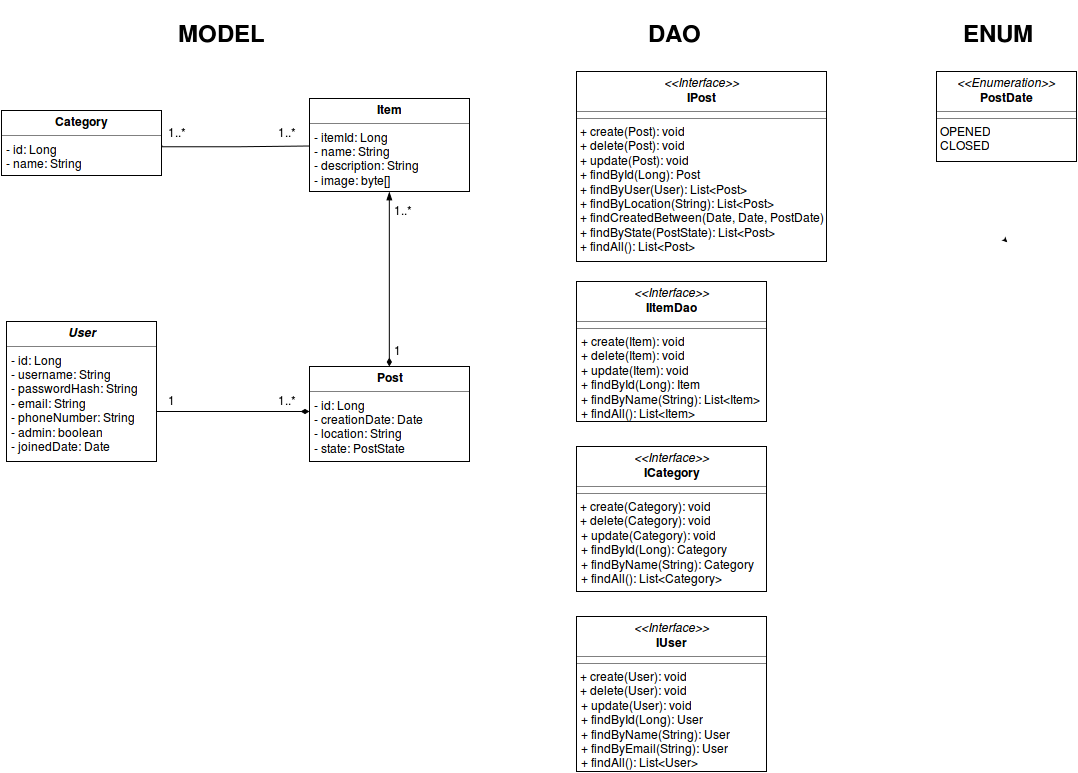

The diagram above was exported from draw.io. Its source (the exported page's mxGraphModel, read from the mxfile embedded in the PNG):
<mxGraphModel dx="1138" dy="1748" grid="1" gridSize="10" guides="1" tooltips="1" connect="1" arrows="1" fold="1" page="1" pageScale="1" pageWidth="850" pageHeight="1100" math="0" shadow="0">
  <root>
    <mxCell id="0" />
    <mxCell id="1" parent="0" />
    <mxCell id="6" value="&lt;p style=&quot;margin: 0px ; margin-top: 4px ; text-align: center&quot;&gt;&lt;b&gt;Post&lt;/b&gt;&lt;/p&gt;&lt;hr size=&quot;1&quot;&gt;&lt;p style=&quot;margin: 0px ; margin-left: 4px&quot;&gt;- id: Long&lt;/p&gt;&lt;p style=&quot;margin: 0px ; margin-left: 4px&quot;&gt;- creationDate: Date&lt;/p&gt;&lt;p style=&quot;margin: 0px ; margin-left: 4px&quot;&gt;- location: String&lt;/p&gt;&lt;p style=&quot;margin: 0px ; margin-left: 4px&quot;&gt;- state: PostState&lt;/p&gt;&lt;hr size=&quot;1&quot;&gt;&lt;p style=&quot;margin: 0px ; margin-left: 4px&quot;&gt;&lt;br&gt;&lt;/p&gt;" style="verticalAlign=top;align=left;overflow=fill;fontSize=12;fontFamily=Helvetica;html=1;" vertex="1" parent="1">
      <mxGeometry x="333" y="355" width="160" height="95" as="geometry" />
    </mxCell>
    <mxCell id="7" value="&lt;p style=&quot;margin: 0px ; margin-top: 4px ; text-align: center&quot;&gt;&lt;b&gt;&lt;i&gt;User&lt;/i&gt;&lt;/b&gt;&lt;/p&gt;&lt;hr size=&quot;1&quot;&gt;&lt;p style=&quot;margin: 0px ; margin-left: 4px&quot;&gt;- id: Long&lt;br&gt;&lt;/p&gt;&lt;p style=&quot;margin: 0px ; margin-left: 4px&quot;&gt;- username: String&lt;br&gt;&lt;/p&gt;&lt;p style=&quot;margin: 0px ; margin-left: 4px&quot;&gt;- passwordHash: String&lt;br&gt;&lt;/p&gt;&lt;p style=&quot;margin: 0px ; margin-left: 4px&quot;&gt;- email: String&lt;br&gt;&lt;/p&gt;&lt;p style=&quot;margin: 0px ; margin-left: 4px&quot;&gt;- phoneNumber: String&lt;br&gt;&lt;/p&gt;&lt;p style=&quot;margin: 0px ; margin-left: 4px&quot;&gt;- admin: boolean&lt;br&gt;&lt;/p&gt;&lt;p style=&quot;margin: 0px ; margin-left: 4px&quot;&gt;- &lt;span&gt;joinedDate: Date&lt;br&gt;&lt;/span&gt;&lt;/p&gt;" style="verticalAlign=top;align=left;overflow=fill;fontSize=12;fontFamily=Helvetica;html=1;" vertex="1" parent="1">
      <mxGeometry x="30" y="310" width="150" height="140" as="geometry" />
    </mxCell>
    <mxCell id="6747455d5b54ac60-18" value="&lt;p style=&quot;margin: 0px ; margin-top: 4px ; text-align: center&quot;&gt;&lt;b&gt;Category&lt;/b&gt;&lt;/p&gt;&lt;hr size=&quot;1&quot;&gt;&lt;p style=&quot;margin: 0px ; margin-left: 4px&quot;&gt;- id: Long&lt;/p&gt;&lt;p style=&quot;margin: 0px ; margin-left: 4px&quot;&gt;- name: String&lt;/p&gt;&lt;hr size=&quot;1&quot;&gt;" style="verticalAlign=top;align=left;overflow=fill;fontSize=12;fontFamily=Helvetica;html=1;" vertex="1" parent="1">
      <mxGeometry x="25" y="99" width="160" height="65" as="geometry" />
    </mxCell>
    <mxCell id="6747455d5b54ac60-22" value="&lt;p style=&quot;margin: 0px ; margin-top: 4px ; text-align: center&quot;&gt;&lt;b&gt;Item&lt;/b&gt;&lt;/p&gt;&lt;hr size=&quot;1&quot;&gt;&lt;p style=&quot;margin: 0px ; margin-left: 4px&quot;&gt;- itemId: Long&lt;/p&gt;&lt;p style=&quot;margin: 0px ; margin-left: 4px&quot;&gt;- name: String&lt;/p&gt;&lt;p style=&quot;margin: 0px ; margin-left: 4px&quot;&gt;- description: String&lt;/p&gt;&lt;p style=&quot;margin: 0px ; margin-left: 4px&quot;&gt;- image: byte[]&lt;/p&gt;&lt;hr size=&quot;1&quot;&gt;" style="verticalAlign=top;align=left;overflow=fill;fontSize=12;fontFamily=Helvetica;html=1;" vertex="1" parent="1">
      <mxGeometry x="333" y="87" width="160" height="93" as="geometry" />
    </mxCell>
    <mxCell id="6747455d5b54ac60-31" style="edgeStyle=orthogonalEdgeStyle;rounded=0;html=1;entryX=0.5;entryY=1;endArrow=blockThin;endFill=1;jettySize=auto;orthogonalLoop=1;startArrow=diamondThin;startFill=1;" edge="1" parent="1" source="6" target="6747455d5b54ac60-22">
      <mxGeometry relative="1" as="geometry" />
    </mxCell>
    <mxCell id="6747455d5b54ac60-33" value="1..*" style="text;html=1;resizable=0;points=[];autosize=1;align=left;verticalAlign=top;spacingTop=-4;" vertex="1" parent="1">
      <mxGeometry x="416" y="190" width="30" height="20" as="geometry" />
    </mxCell>
    <mxCell id="6747455d5b54ac60-34" value="1" style="text;html=1;resizable=0;points=[];autosize=1;align=left;verticalAlign=top;spacingTop=-4;" vertex="1" parent="1">
      <mxGeometry x="416" y="330" width="20" height="20" as="geometry" />
    </mxCell>
    <mxCell id="6747455d5b54ac60-35" style="edgeStyle=orthogonalEdgeStyle;rounded=0;html=1;entryX=0;entryY=0.5;startArrow=none;startFill=0;endArrow=none;endFill=0;jettySize=auto;orthogonalLoop=1;" edge="1" parent="1">
      <mxGeometry relative="1" as="geometry">
        <mxPoint x="185" y="134" as="sourcePoint" />
        <mxPoint x="332.94444444444446" y="134.44444444444434" as="targetPoint" />
        <Array as="points">
          <mxPoint x="185" y="135" />
          <mxPoint x="259" y="135" />
        </Array>
      </mxGeometry>
    </mxCell>
    <mxCell id="6747455d5b54ac60-36" value="1..*" style="text;html=1;resizable=0;points=[];autosize=1;align=left;verticalAlign=top;spacingTop=-4;" vertex="1" parent="1">
      <mxGeometry x="190" y="112" width="30" height="20" as="geometry" />
    </mxCell>
    <mxCell id="6747455d5b54ac60-37" value="1..*" style="text;html=1;resizable=0;points=[];autosize=1;align=left;verticalAlign=top;spacingTop=-4;" vertex="1" parent="1">
      <mxGeometry x="300" y="112" width="30" height="20" as="geometry" />
    </mxCell>
    <mxCell id="6a59402392146cb5-21" value="" style="endArrow=diamondThin;html=1;strokeWidth=1;endFill=1;" edge="1" parent="1">
      <mxGeometry width="50" height="50" relative="1" as="geometry">
        <mxPoint x="180" y="400" as="sourcePoint" />
        <mxPoint x="333" y="400" as="targetPoint" />
      </mxGeometry>
    </mxCell>
    <mxCell id="6a59402392146cb5-22" value="1" style="text;html=1;resizable=0;points=[];autosize=1;align=left;verticalAlign=top;spacingTop=-4;" vertex="1" parent="1">
      <mxGeometry x="190" y="380" width="20" height="20" as="geometry" />
    </mxCell>
    <mxCell id="6a59402392146cb5-25" value="1..*&lt;br&gt;" style="text;html=1;resizable=0;points=[];autosize=1;align=left;verticalAlign=top;spacingTop=-4;" vertex="1" parent="1">
      <mxGeometry x="300" y="380" width="30" height="20" as="geometry" />
    </mxCell>
    <mxCell id="6a59402392146cb5-26" style="edgeStyle=orthogonalEdgeStyle;rounded=0;html=1;exitX=0.5;exitY=1;entryX=0.5;entryY=1;jettySize=auto;orthogonalLoop=1;" edge="1" parent="1">
      <mxGeometry x="1030" y="230" as="geometry">
        <mxPoint x="1030" y="230" as="sourcePoint" />
        <mxPoint x="1030" y="230" as="targetPoint" />
      </mxGeometry>
    </mxCell>
    <mxCell id="6a59402392146cb5-27" value="&lt;p style=&quot;margin: 0px ; margin-top: 4px ; text-align: center&quot;&gt;&lt;i&gt;&amp;lt;&amp;lt;Interface&amp;gt;&amp;gt;&lt;/i&gt;&lt;br&gt;&lt;b&gt;IItemDao&lt;/b&gt;&lt;/p&gt;&lt;hr size=&quot;1&quot;&gt;&lt;hr size=&quot;1&quot;&gt;&lt;p style=&quot;margin: 0px ; margin-left: 4px&quot;&gt;+ create(Item): void&lt;br&gt;+ delete(Item): void&lt;br&gt;&lt;/p&gt;&lt;p style=&quot;margin: 0px ; margin-left: 4px&quot;&gt;+ update(Item): void&lt;br&gt;&lt;/p&gt;&lt;p style=&quot;margin: 0px ; margin-left: 4px&quot;&gt;+ findById(Long): Item&lt;/p&gt;&lt;p style=&quot;margin: 0px ; margin-left: 4px&quot;&gt;+ findByName(String): List&amp;lt;Item&amp;gt;&lt;br&gt;&lt;/p&gt;&lt;p style=&quot;margin: 0px ; margin-left: 4px&quot;&gt;+ findAll(): List&amp;lt;Item&amp;gt;&lt;br&gt;&lt;/p&gt;" style="verticalAlign=top;align=left;overflow=fill;fontSize=12;fontFamily=Helvetica;html=1;" vertex="1" parent="1">
      <mxGeometry x="600" y="270" width="190" height="140" as="geometry" />
    </mxCell>
    <mxCell id="6a59402392146cb5-28" value="&lt;p style=&quot;margin: 0px ; margin-top: 4px ; text-align: center&quot;&gt;&lt;i&gt;&amp;lt;&amp;lt;Interface&amp;gt;&amp;gt;&lt;/i&gt;&lt;br&gt;&lt;b&gt;IPost&lt;/b&gt;&lt;/p&gt;&lt;hr size=&quot;1&quot;&gt;&lt;hr size=&quot;1&quot;&gt;&amp;nbsp;+ create(Post): void&lt;br&gt;&amp;nbsp;+ delete(Post): void&lt;br&gt;&amp;nbsp;+ update(Post): void&lt;br&gt;&amp;nbsp;+ findById(Long): Post&lt;br&gt;&amp;nbsp;+ findByUser(User): List&amp;lt;Post&amp;gt;&lt;br&gt;&amp;nbsp;+ findByLocation(String): List&amp;lt;Post&amp;gt;&lt;br&gt;&amp;nbsp;+ findCreatedBetween(Date, Date, PostDate)&lt;br&gt;&amp;nbsp;+ findByState(PostState): List&amp;lt;Post&amp;gt;&lt;br&gt;&amp;nbsp;+ findAll(): List&amp;lt;Post&amp;gt;&lt;p&gt;&lt;br&gt;&lt;/p&gt;" style="verticalAlign=top;align=left;overflow=fill;fontSize=12;fontFamily=Helvetica;html=1;" vertex="1" parent="1">
      <mxGeometry x="600" y="60" width="250" height="190" as="geometry" />
    </mxCell>
    <mxCell id="6a59402392146cb5-29" value="&lt;p style=&quot;margin: 0px ; margin-top: 4px ; text-align: center&quot;&gt;&lt;i&gt;&amp;lt;&amp;lt;Interface&amp;gt;&amp;gt;&lt;/i&gt;&lt;br&gt;&lt;b&gt;ICategory&lt;/b&gt;&lt;/p&gt;&lt;hr size=&quot;1&quot;&gt;&lt;hr size=&quot;1&quot;&gt;&amp;nbsp;+ create(Category): void&lt;br&gt;&amp;nbsp;+ delete(Category): void&lt;br&gt;&lt;p style=&quot;margin: 0px ; margin-left: 4px&quot;&gt;+ update(Category): void&lt;/p&gt;&lt;p style=&quot;margin: 0px ; margin-left: 4px&quot;&gt;+ findById(Long): Category&lt;/p&gt;&lt;p style=&quot;margin: 0px ; margin-left: 4px&quot;&gt;+ findByName(String): Category&lt;br&gt;&lt;/p&gt;&lt;p style=&quot;margin: 0px ; margin-left: 4px&quot;&gt;+ findAll(): List&amp;lt;Category&amp;gt;&lt;br&gt;&lt;/p&gt;" style="verticalAlign=top;align=left;overflow=fill;fontSize=12;fontFamily=Helvetica;html=1;" vertex="1" parent="1">
      <mxGeometry x="600" y="435" width="190" height="145" as="geometry" />
    </mxCell>
    <mxCell id="6a59402392146cb5-30" value="&lt;p style=&quot;margin: 0px ; margin-top: 4px ; text-align: center&quot;&gt;&lt;i&gt;&amp;lt;&amp;lt;Interface&amp;gt;&amp;gt;&lt;/i&gt;&lt;br&gt;&lt;b&gt;IUser&lt;/b&gt;&lt;/p&gt;&lt;hr size=&quot;1&quot;&gt;&lt;hr size=&quot;1&quot;&gt;&amp;nbsp;+ create(User): void&lt;br&gt;&amp;nbsp;+ delete(User): void&lt;br&gt;&lt;p style=&quot;margin: 0px ; margin-left: 4px&quot;&gt;+ update(User): void&lt;/p&gt;&lt;p style=&quot;margin: 0px ; margin-left: 4px&quot;&gt;+ findById(Long): User&lt;/p&gt;&lt;p style=&quot;margin: 0px ; margin-left: 4px&quot;&gt;+ findByName(String): User&lt;/p&gt;&lt;p style=&quot;margin: 0px ; margin-left: 4px&quot;&gt;+ findByEmail(String): User&lt;/p&gt;&lt;p style=&quot;margin: 0px ; margin-left: 4px&quot;&gt;+ findAll(): List&amp;lt;User&amp;gt;&lt;br&gt;&lt;/p&gt;" style="verticalAlign=top;align=left;overflow=fill;fontSize=12;fontFamily=Helvetica;html=1;" vertex="1" parent="1">
      <mxGeometry x="600" y="605" width="190" height="155" as="geometry" />
    </mxCell>
    <mxCell id="6a59402392146cb5-31" value="&lt;h1&gt;DAO&lt;/h1&gt;" style="text;html=1;resizable=0;points=[];autosize=1;align=left;verticalAlign=top;spacingTop=-4;" vertex="1" parent="1">
      <mxGeometry x="670" y="-10" width="70" height="50" as="geometry" />
    </mxCell>
    <mxCell id="6a59402392146cb5-32" value="&lt;h1&gt;MODEL&lt;/h1&gt;" style="text;html=1;resizable=0;points=[];autosize=1;align=left;verticalAlign=top;spacingTop=-4;" vertex="1" parent="1">
      <mxGeometry x="200" y="-10" width="100" height="50" as="geometry" />
    </mxCell>
    <mxCell id="31b392b9d6332183-10" value="&lt;h1&gt;ENUM&lt;/h1&gt;" style="text;html=1;resizable=0;points=[];autosize=1;align=left;verticalAlign=top;spacingTop=-4;" vertex="1" parent="1">
      <mxGeometry x="985" y="-10" width="90" height="50" as="geometry" />
    </mxCell>
    <mxCell id="31b392b9d6332183-13" value="&lt;p style=&quot;margin: 0px ; margin-top: 4px ; text-align: center&quot;&gt;&lt;i&gt;&amp;lt;&amp;lt;Enumeration&amp;gt;&amp;gt;&lt;/i&gt;&lt;br&gt;&lt;b&gt;PostDate&lt;/b&gt;&lt;/p&gt;&lt;hr size=&quot;1&quot;&gt;&lt;hr size=&quot;1&quot;&gt;&amp;nbsp;OPENED&lt;br&gt;&amp;nbsp;CLOSED&lt;br&gt;&lt;p&gt;&lt;br&gt;&lt;/p&gt;" style="verticalAlign=top;align=left;overflow=fill;fontSize=12;fontFamily=Helvetica;html=1;" vertex="1" parent="1">
      <mxGeometry x="960" y="60" width="140" height="90" as="geometry" />
    </mxCell>
  </root>
</mxGraphModel>